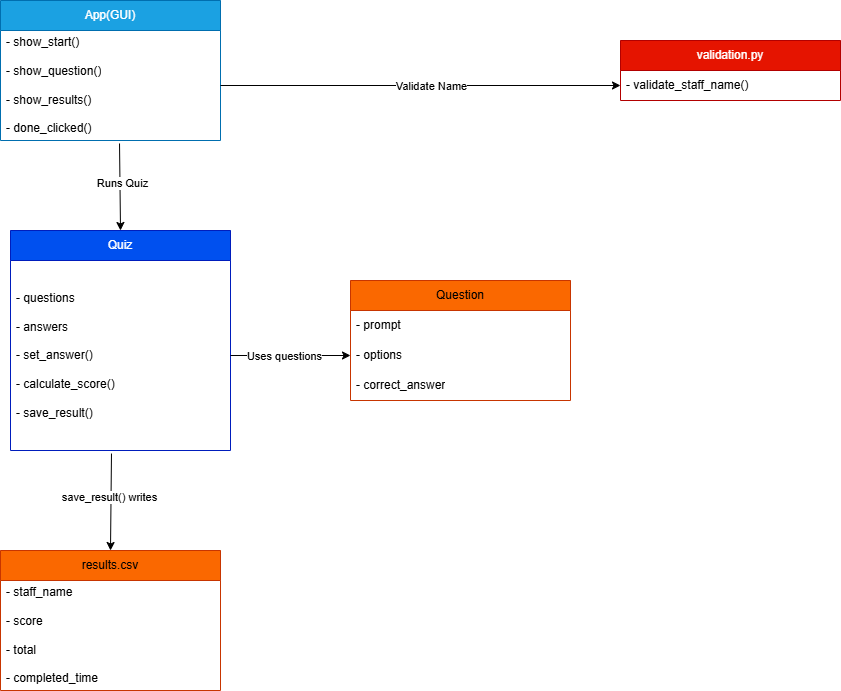

The diagram above was exported from draw.io. Its source (the exported page's mxGraphModel, read from the mxfile embedded in the PNG):
<mxGraphModel dx="1426" dy="743" grid="1" gridSize="10" guides="1" tooltips="1" connect="1" arrows="1" fold="1" page="1" pageScale="1" pageWidth="1169" pageHeight="827" math="0" shadow="0">
  <root>
    <mxCell id="0" />
    <mxCell id="1" parent="0" />
    <mxCell id="z9aYWXPJYsZcfJ9MLvIE-5" parent="1" style="swimlane;fontStyle=0;childLayout=stackLayout;horizontal=1;startSize=30;horizontalStack=0;resizeParent=1;resizeParentMax=0;resizeLast=0;collapsible=1;marginBottom=0;whiteSpace=wrap;html=1;fillColor=#fa6800;fontColor=#000000;strokeColor=#C73500;" value="Question" vertex="1">
      <mxGeometry height="120" width="220" x="390" y="320" as="geometry" />
    </mxCell>
    <mxCell id="z9aYWXPJYsZcfJ9MLvIE-6" parent="z9aYWXPJYsZcfJ9MLvIE-5" style="text;strokeColor=none;fillColor=none;align=left;verticalAlign=middle;spacingLeft=4;spacingRight=4;overflow=hidden;points=[[0,0.5],[1,0.5]];portConstraint=eastwest;rotatable=0;whiteSpace=wrap;html=1;" value="- prompt" vertex="1">
      <mxGeometry height="30" width="220" y="30" as="geometry" />
    </mxCell>
    <mxCell id="z9aYWXPJYsZcfJ9MLvIE-7" parent="z9aYWXPJYsZcfJ9MLvIE-5" style="text;strokeColor=none;fillColor=none;align=left;verticalAlign=middle;spacingLeft=4;spacingRight=4;overflow=hidden;points=[[0,0.5],[1,0.5]];portConstraint=eastwest;rotatable=0;whiteSpace=wrap;html=1;" value="- options" vertex="1">
      <mxGeometry height="30" width="220" y="60" as="geometry" />
    </mxCell>
    <mxCell id="z9aYWXPJYsZcfJ9MLvIE-8" parent="z9aYWXPJYsZcfJ9MLvIE-5" style="text;strokeColor=none;fillColor=none;align=left;verticalAlign=middle;spacingLeft=4;spacingRight=4;overflow=hidden;points=[[0,0.5],[1,0.5]];portConstraint=eastwest;rotatable=0;whiteSpace=wrap;html=1;" value="- correct_answer" vertex="1">
      <mxGeometry height="30" width="220" y="90" as="geometry" />
    </mxCell>
    <mxCell id="z9aYWXPJYsZcfJ9MLvIE-9" parent="1" style="swimlane;fontStyle=0;childLayout=stackLayout;horizontal=1;startSize=30;horizontalStack=0;resizeParent=1;resizeParentMax=0;resizeLast=0;collapsible=1;marginBottom=0;whiteSpace=wrap;html=1;fillColor=#0050ef;fontColor=#ffffff;strokeColor=#001DBC;" value="Quiz" vertex="1">
      <mxGeometry height="220" width="220" x="50" y="270" as="geometry" />
    </mxCell>
    <mxCell id="z9aYWXPJYsZcfJ9MLvIE-10" parent="z9aYWXPJYsZcfJ9MLvIE-9" style="text;strokeColor=none;fillColor=none;align=left;verticalAlign=middle;spacingLeft=4;spacingRight=4;overflow=hidden;points=[[0,0.5],[1,0.5]];portConstraint=eastwest;rotatable=0;whiteSpace=wrap;html=1;" value="- questions&lt;div&gt;&lt;br&gt;&lt;/div&gt;&lt;div&gt;- answers&lt;/div&gt;&lt;div&gt;&lt;br&gt;- set_answer()&lt;/div&gt;&lt;div&gt;&lt;br&gt;- calculate_score()&lt;/div&gt;&lt;div&gt;&lt;br&gt;- save_result()&lt;/div&gt;" vertex="1">
      <mxGeometry height="190" width="220" y="30" as="geometry" />
    </mxCell>
    <mxCell id="z9aYWXPJYsZcfJ9MLvIE-15" parent="1" style="swimlane;fontStyle=0;childLayout=stackLayout;horizontal=1;startSize=30;horizontalStack=0;resizeParent=1;resizeParentMax=0;resizeLast=0;collapsible=1;marginBottom=0;whiteSpace=wrap;html=1;fillColor=#1ba1e2;fontColor=#ffffff;strokeColor=#006EAF;" value="App(GUI)" vertex="1">
      <mxGeometry height="140" width="220" x="40" y="40" as="geometry" />
    </mxCell>
    <mxCell id="z9aYWXPJYsZcfJ9MLvIE-16" parent="z9aYWXPJYsZcfJ9MLvIE-15" style="text;strokeColor=none;fillColor=none;align=left;verticalAlign=middle;spacingLeft=4;spacingRight=4;overflow=hidden;points=[[0,0.5],[1,0.5]];portConstraint=eastwest;rotatable=0;whiteSpace=wrap;html=1;" value="- show_start()&lt;br&gt;&lt;br&gt;&lt;div&gt;- show_question()&lt;br&gt;&lt;br&gt;&lt;/div&gt;&lt;div&gt;- show_results()&lt;br&gt;&lt;br&gt;&lt;/div&gt;&lt;div&gt;- done_clicked()&lt;/div&gt;" vertex="1">
      <mxGeometry height="110" width="220" y="30" as="geometry" />
    </mxCell>
    <mxCell id="z9aYWXPJYsZcfJ9MLvIE-19" parent="1" style="swimlane;fontStyle=0;childLayout=stackLayout;horizontal=1;startSize=30;horizontalStack=0;resizeParent=1;resizeParentMax=0;resizeLast=0;collapsible=1;marginBottom=0;whiteSpace=wrap;html=1;fillColor=#e51400;fontColor=#ffffff;strokeColor=#B20000;" value="validation.py" vertex="1">
      <mxGeometry height="60" width="220" x="660" y="80" as="geometry" />
    </mxCell>
    <mxCell id="z9aYWXPJYsZcfJ9MLvIE-20" parent="z9aYWXPJYsZcfJ9MLvIE-19" style="text;strokeColor=none;fillColor=none;align=left;verticalAlign=middle;spacingLeft=4;spacingRight=4;overflow=hidden;points=[[0,0.5],[1,0.5]];portConstraint=eastwest;rotatable=0;whiteSpace=wrap;html=1;" value="- validate_staff_name()" vertex="1">
      <mxGeometry height="30" width="220" y="30" as="geometry" />
    </mxCell>
    <mxCell id="5Imlct7c8884QIPeOK3--32" parent="1" style="swimlane;fontStyle=0;childLayout=stackLayout;horizontal=1;startSize=30;horizontalStack=0;resizeParent=1;resizeParentMax=0;resizeLast=0;collapsible=1;marginBottom=0;whiteSpace=wrap;html=1;fillColor=#fa6800;fontColor=#000000;strokeColor=#C73500;" value="results.csv" vertex="1">
      <mxGeometry height="140" width="220" x="40" y="590" as="geometry" />
    </mxCell>
    <mxCell id="5Imlct7c8884QIPeOK3--33" parent="5Imlct7c8884QIPeOK3--32" style="text;strokeColor=none;fillColor=none;align=left;verticalAlign=middle;spacingLeft=4;spacingRight=4;overflow=hidden;points=[[0,0.5],[1,0.5]];portConstraint=eastwest;rotatable=0;whiteSpace=wrap;html=1;" value="- staff_name&lt;div&gt;&lt;br&gt;- score&lt;div&gt;&lt;br&gt;- total&lt;div&gt;&lt;br&gt;- completed_time&lt;/div&gt;&lt;/div&gt;&lt;/div&gt;" vertex="1">
      <mxGeometry height="110" width="220" y="30" as="geometry" />
    </mxCell>
    <mxCell id="5Imlct7c8884QIPeOK3--36" edge="1" parent="1" source="z9aYWXPJYsZcfJ9MLvIE-16" style="edgeStyle=orthogonalEdgeStyle;rounded=0;orthogonalLoop=1;jettySize=auto;html=1;exitX=1;exitY=0.5;exitDx=0;exitDy=0;entryX=0;entryY=0.5;entryDx=0;entryDy=0;" target="z9aYWXPJYsZcfJ9MLvIE-20">
      <mxGeometry relative="1" as="geometry" />
    </mxCell>
    <mxCell id="5Imlct7c8884QIPeOK3--40" connectable="0" parent="5Imlct7c8884QIPeOK3--36" style="edgeLabel;html=1;align=center;verticalAlign=middle;resizable=0;points=[];" value="Validate Name" vertex="1">
      <mxGeometry relative="1" x="0.215" y="-4" as="geometry">
        <mxPoint x="-33" y="-4" as="offset" />
      </mxGeometry>
    </mxCell>
    <mxCell id="5Imlct7c8884QIPeOK3--39" edge="1" parent="1" source="z9aYWXPJYsZcfJ9MLvIE-16" style="endArrow=classic;html=1;rounded=0;entryX=0.5;entryY=0;entryDx=0;entryDy=0;exitX=0.541;exitY=1.027;exitDx=0;exitDy=0;exitPerimeter=0;" target="z9aYWXPJYsZcfJ9MLvIE-9" value="">
      <mxGeometry height="50" relative="1" width="50" as="geometry">
        <mxPoint x="250" y="410" as="sourcePoint" />
        <mxPoint x="300" y="360" as="targetPoint" />
      </mxGeometry>
    </mxCell>
    <mxCell id="5Imlct7c8884QIPeOK3--41" connectable="0" parent="5Imlct7c8884QIPeOK3--39" style="edgeLabel;html=1;align=center;verticalAlign=middle;resizable=0;points=[];" value="Runs Quiz" vertex="1">
      <mxGeometry relative="1" x="-0.0797" y="2" as="geometry">
        <mxPoint as="offset" />
      </mxGeometry>
    </mxCell>
    <mxCell id="5Imlct7c8884QIPeOK3--42" edge="1" parent="1" source="z9aYWXPJYsZcfJ9MLvIE-10" style="endArrow=classic;html=1;rounded=0;entryX=0;entryY=0.5;entryDx=0;entryDy=0;exitX=1;exitY=0.5;exitDx=0;exitDy=0;" target="z9aYWXPJYsZcfJ9MLvIE-7" value="">
      <mxGeometry height="50" relative="1" width="50" as="geometry">
        <mxPoint x="250" y="410" as="sourcePoint" />
        <mxPoint x="300" y="360" as="targetPoint" />
      </mxGeometry>
    </mxCell>
    <mxCell id="5Imlct7c8884QIPeOK3--43" connectable="0" parent="5Imlct7c8884QIPeOK3--42" style="edgeLabel;html=1;align=center;verticalAlign=middle;resizable=0;points=[];" value="Uses questions" vertex="1">
      <mxGeometry relative="1" x="-0.1167" y="-3" as="geometry">
        <mxPoint y="-3" as="offset" />
      </mxGeometry>
    </mxCell>
    <mxCell id="5Imlct7c8884QIPeOK3--44" edge="1" parent="1" source="z9aYWXPJYsZcfJ9MLvIE-10" style="endArrow=classic;html=1;rounded=0;exitX=0.459;exitY=1.016;exitDx=0;exitDy=0;exitPerimeter=0;entryX=0.5;entryY=0;entryDx=0;entryDy=0;" target="5Imlct7c8884QIPeOK3--32" value="">
      <mxGeometry height="50" relative="1" width="50" as="geometry">
        <mxPoint x="250" y="410" as="sourcePoint" />
        <mxPoint x="300" y="360" as="targetPoint" />
      </mxGeometry>
    </mxCell>
    <mxCell id="5Imlct7c8884QIPeOK3--45" connectable="0" parent="5Imlct7c8884QIPeOK3--44" style="edgeLabel;html=1;align=center;verticalAlign=middle;resizable=0;points=[];" value="save_result() writes" vertex="1">
      <mxGeometry relative="1" x="-0.1135" y="-2" as="geometry">
        <mxPoint as="offset" />
      </mxGeometry>
    </mxCell>
  </root>
</mxGraphModel>